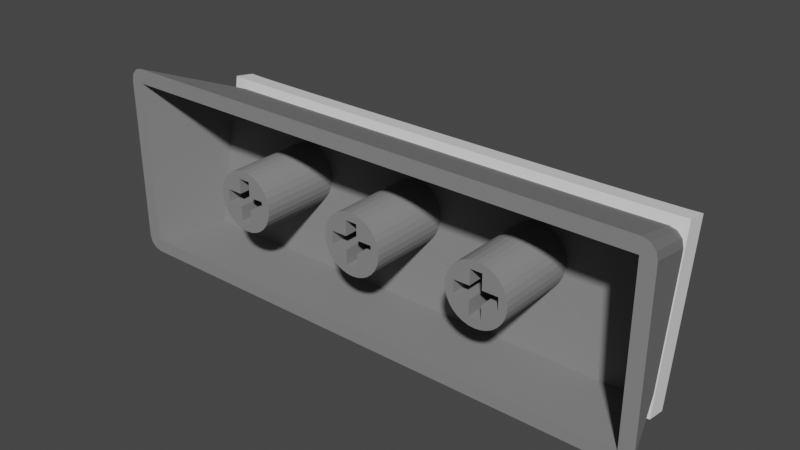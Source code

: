 # Source: Keycap-R1-2.75x1.blend  (saved by Blender 3.0.42; exported with 4.5.12 LTS)
import bpy
from mathutils import Matrix  # noqa: F401  (used for matrix-valued properties, if any)

bpy.ops.wm.read_factory_settings(use_empty=True)
scene = bpy.context.scene
scene.name = 'Scene'

# ---- materials (node trees are filled in below, after node groups)
mat_keycap = bpy.data.materials.new('Keycap')
mat_keycap.alpha_threshold = 0.0
mat_keycap.use_transparent_shadow = False
mat_keycap.diffuse_color = (0.2396, 0.2396, 0.2396, 1.0)
mat_keycap.specular_color = (0.01, 0.01, 0.01)
mat_keycap.roughness = 0.5

# ---- node groups
ng_auto_smooth = bpy.data.node_groups.new('Auto Smooth', 'GeometryNodeTree')
_s = ng_auto_smooth.interface.new_socket(name='Geometry', in_out='OUTPUT', socket_type='NodeSocketGeometry')
_s = ng_auto_smooth.interface.new_socket(name='Geometry', in_out='INPUT', socket_type='NodeSocketGeometry')
_s = ng_auto_smooth.interface.new_socket(name='Angle', in_out='INPUT', socket_type='NodeSocketFloat')
_s.subtype = 'ANGLE'
_s.min_value = 0.0
_s.max_value = 3.142
ng_auto_smooth.is_modifier = True
_N = ng_auto_smooth.nodes; _L = ng_auto_smooth.links
n0 = _N.new('NodeGroupOutput'); n0.name = 'Group Output'; n0.location = (480, -100)
n1 = _N.new('NodeGroupInput'); n1.name = 'Group Input'; n1.location = (-420, -300)
n2 = _N.new('NodeGroupInput'); n2.name = 'Group Input.001'; n2.location = (-60, -100)
n3 = _N.new('GeometryNodeSetShadeSmooth'); n3.name = 'Set Shade Smooth'; n3.location = (120, -100)
n3.domain = 'EDGE'
n4 = _N.new('GeometryNodeSetShadeSmooth'); n4.name = 'Set Shade Smooth.001'; n4.location = (300, -100)
n5 = _N.new('GeometryNodeInputMeshEdgeAngle'); n5.name = 'Edge Angle'; n5.location = (-420, -220)
n6 = _N.new('GeometryNodeInputEdgeSmooth'); n6.name = 'Is Edge Smooth'; n6.location = (-60, -160)
n7 = _N.new('GeometryNodeInputShadeSmooth'); n7.name = 'Is Face Smooth'; n7.location = (-240, -340)
n8 = _N.new('FunctionNodeBooleanMath'); n8.name = 'Boolean Math'; n8.location = (-60, -220)
n9 = _N.new('FunctionNodeCompare'); n9.name = 'Compare'; n9.location = (-240, -180)
n9.operation = 'LESS_EQUAL'
_L.new(n5.outputs[0], n9.inputs[0])
_L.new(n4.outputs[0], n0.inputs[0])
_L.new(n1.outputs[1], n9.inputs[1])
_L.new(n9.outputs[0], n8.inputs[0])
_L.new(n7.outputs[0], n8.inputs[1])
_L.new(n2.outputs[0], n3.inputs[0])
_L.new(n6.outputs[0], n3.inputs[1])
_L.new(n3.outputs[0], n4.inputs[0])
_L.new(n8.outputs[0], n3.inputs[2])
n0.is_active_output = True

# ---- material node trees

# ---- world
world_world = bpy.data.worlds.new('World'); scene.world = world_world
world_world.use_nodes = True; world_world.node_tree.nodes.clear()
_N = world_world.node_tree.nodes; _L = world_world.node_tree.links
n0 = _N.new('ShaderNodeOutputWorld'); n0.name = 'World Output'; n0.location = (300, 300)
n1 = _N.new('ShaderNodeBackground'); n1.name = 'Background'; n1.location = (10, 300)
n1.inputs[0].default_value = (0.05088, 0.05088, 0.05088, 1.0)
_L.new(n1.outputs[0], n0.inputs[0])
n0.is_active_output = True
world_world.color = (0.05088, 0.05088, 0.05088)
world_world.use_sun_shadow = False
world_world.sun_shadow_jitter_overblur = 0.0

# ---- meshes
me_plane = bpy.data.meshes.new('Plane')
me_plane.from_pydata([(-0.55, -0.6, -12.0), (0.55, -0.6, -12.0), (-0.55, 0.6, -12.0), (0.55, 0.6, -12.0), (2.0, -0.6, -12.0), (2.0, 0.6, -12.0), (-2.0, -0.6, -12.0), (-2.0, 0.6, -12.0), (-0.55, 2.0, -12.0), (0.55, 2.0, -12.0), (-0.55, -2.0, -12.0), (0.55, -2.0, -12.0), (-0.55, -0.6, -19.0), (0.55, -0.6, -19.0), (-0.55, 0.6, -19.0), (0.55, 0.6, -19.0), (2.0, -0.6, -19.0), (2.0, 0.6, -19.0), (-2.0, -0.6, -19.0), (-2.0, 0.6, -19.0), (-0.55, 2.0, -19.0), (0.55, 2.0, -19.0), (-0.55, -2.0, -19.0), (0.55, -2.0, -19.0), (0.0, 2.8, -12.0), (-0.5463, 2.746, -12.0), (-1.072, 2.587, -12.0), (-1.556, 2.328, -12.0), (-1.98, 1.98, -12.0), (-2.328, 1.556, -12.0), (-2.587, 1.072, -12.0), (-2.746, 0.5463, -12.0), (-2.8, -6.469e-07, -12.0), (-2.746, -0.5463, -12.0), (-2.587, -1.072, -12.0), (-2.328, -1.556, -12.0), (-1.98, -1.98, -12.0), (-1.556, -2.328, -12.0), (-1.072, -2.587, -12.0), (-0.5463, -2.746, -12.0), (2.448e-07, -2.8, -12.0), (0.5463, -2.746, -12.0), (1.072, -2.587, -12.0), (1.556, -2.328, -12.0), (1.98, -1.98, -12.0), (2.328, -1.556, -12.0), (2.587, -1.072, -12.0), (2.746, -0.5463, -12.0), (2.8, -4.911e-07, -12.0), (2.746, 0.5463, -12.0), (2.587, 1.072, -12.0), (2.328, 1.556, -12.0), (1.98, 1.98, -12.0), (1.556, 2.328, -12.0), (1.072, 2.587, -12.0), (0.5463, 2.746, -12.0), (-24.4, -7.75, -12.0), (24.4, -7.75, -12.0), (-24.4, 7.65, -12.0), (24.4, 7.65, -12.0), (-22.6, -7.75, -18.5), (22.6, -7.75, -18.5), (-22.1, 4.35, -20.35), (22.1, 4.35, -20.35), (2.448e-07, -2.8, -19.26), (-0.5463, 2.746, -20.1), (2.587, 1.072, -19.85), (2.8, -8.271e-07, -19.68), (-2.746, 0.5463, -19.77), (1.072, -2.587, -19.29), (-1.556, 2.328, -20.04), (1.98, 1.98, -19.99), (-1.556, -2.328, -19.33), (-2.587, -1.072, -19.52), (2.328, -1.556, -19.45), (-2.328, 1.556, -19.92), (1.072, 2.587, -20.08), (-0.5463, -2.746, -19.27), (2.328, 1.556, -19.92), (-2.328, -1.556, -19.45), (-2.8, -9.828e-07, -19.68), (1.556, -2.328, -19.33), (0.5463, -2.746, -19.27), (-1.072, 2.587, -20.08), (-1.072, -2.587, -19.29), (2.746, 0.5463, -19.77), (2.587, -1.072, -19.52), (-2.587, 1.072, -19.85), (-1.98, 1.98, -19.99), (1.556, 2.328, -20.04), (0.0, 2.8, -20.11), (-1.98, -1.98, -19.38), (2.746, -0.5463, -19.6), (-2.746, -0.5463, -19.6), (1.98, -1.98, -19.38), (0.5463, 2.746, -20.1), (-21.7, -7.75, -19.9), (21.7, -7.75, -19.9), (-21.7, 3.65, -21.8), (21.7, 3.65, -21.8), (24.4, 9.0, -12.0), (25.7, 7.65, -12.0), (25.05, 8.819, -12.0), (25.53, 8.325, -12.0), (-25.7, 7.65, -12.0), (-24.4, 9.0, -12.0), (-25.53, 8.325, -12.0), (-25.05, 8.819, -12.0), (25.7, -7.75, -12.0), (24.4, -9.0, -12.0), (25.53, -8.375, -12.0), (25.05, -8.833, -12.0), (-24.4, -9.0, -12.0), (-25.7, -7.75, -12.0), (-25.05, -8.833, -12.0), (-25.53, -8.375, -12.0), (23.0, 3.65, -21.8), (21.7, 5.0, -21.8), (22.83, 4.325, -21.8), (22.35, 4.819, -21.8), (-21.7, 5.0, -21.8), (-23.0, 3.65, -21.8), (-22.35, 4.819, -21.8), (-22.83, 4.325, -21.8), (21.7, -9.0, -19.9), (23.0, -7.75, -19.9), (22.35, -8.833, -19.9), (22.83, -8.375, -19.9), (-23.0, -7.75, -19.9), (-21.7, -9.0, -19.9), (-22.83, -8.375, -19.9), (-22.35, -8.833, -19.9), (-12.55, -0.6, -12.0), (-11.45, -0.6, -12.0), (-12.55, 0.6, -12.0), (-11.45, 0.6, -12.0), (-10.0, -0.6, -12.0), (-10.0, 0.6, -12.0), (-14.0, -0.6, -12.0), (-14.0, 0.6, -12.0), (-12.55, 2.0, -12.0), (-11.45, 2.0, -12.0), (-12.55, -2.0, -12.0), (-11.45, -2.0, -12.0), (-12.55, -0.6, -19.0), (-11.45, -0.6, -19.0), (-12.55, 0.6, -19.0), (-11.45, 0.6, -19.0), (-10.0, -0.6, -19.0), (-10.0, 0.6, -19.0), (-14.0, -0.6, -19.0), (-14.0, 0.6, -19.0), (-12.55, 2.0, -19.0), (-11.45, 2.0, -19.0), (-12.55, -2.0, -19.0), (-11.45, -2.0, -19.0), (-12.0, 2.8, -12.0), (-12.55, 2.746, -12.0), (-13.07, 2.587, -12.0), (-13.56, 2.328, -12.0), (-13.98, 1.98, -12.0), (-14.33, 1.556, -12.0), (-14.59, 1.072, -12.0), (-14.75, 0.5463, -12.0), (-14.8, -6.469e-07, -12.0), (-14.75, -0.5463, -12.0), (-14.59, -1.072, -12.0), (-14.33, -1.556, -12.0), (-13.98, -1.98, -12.0), (-13.56, -2.328, -12.0), (-13.07, -2.587, -12.0), (-12.55, -2.746, -12.0), (-12.0, -2.8, -12.0), (-11.45, -2.746, -12.0), (-10.93, -2.587, -12.0), (-10.44, -2.328, -12.0), (-10.02, -1.98, -12.0), (-9.672, -1.556, -12.0), (-9.413, -1.072, -12.0), (-9.254, -0.5463, -12.0), (-9.2, -4.911e-07, -12.0), (-9.254, 0.5463, -12.0), (-9.413, 1.072, -12.0), (-9.672, 1.556, -12.0), (-10.02, 1.98, -12.0), (-10.44, 2.328, -12.0), (-10.93, 2.587, -12.0), (-11.45, 2.746, -12.0), (-12.0, -2.8, -19.26), (-12.55, 2.746, -20.1), (-9.413, 1.072, -19.85), (-9.2, -8.271e-07, -19.68), (-14.75, 0.5463, -19.77), (-10.93, -2.587, -19.29), (-13.56, 2.328, -20.04), (-10.02, 1.98, -19.99), (-13.56, -2.328, -19.33), (-14.59, -1.072, -19.52), (-9.672, -1.556, -19.45), (-14.33, 1.556, -19.92), (-10.93, 2.587, -20.08), (-12.55, -2.746, -19.27), (-9.672, 1.556, -19.92), (-14.33, -1.556, -19.45), (-14.8, -9.828e-07, -19.68), (-10.44, -2.328, -19.33), (-11.45, -2.746, -19.27), (-13.07, 2.587, -20.08), (-13.07, -2.587, -19.29), (-9.254, 0.5463, -19.77), (-9.413, -1.072, -19.52), (-14.59, 1.072, -19.85), (-13.98, 1.98, -19.99), (-10.44, 2.328, -20.04), (-12.0, 2.8, -20.11), (-13.98, -1.98, -19.38), (-9.254, -0.5463, -19.6), (-14.75, -0.5463, -19.6), (-10.02, -1.98, -19.38), (-11.45, 2.746, -20.1), (11.45, -0.6, -12.0), (12.55, -0.6, -12.0), (11.45, 0.6, -12.0), (12.55, 0.6, -12.0), (14.0, -0.6, -12.0), (14.0, 0.6, -12.0), (10.0, -0.6, -12.0), (10.0, 0.6, -12.0), (11.45, 2.0, -12.0), (12.55, 2.0, -12.0), (11.45, -2.0, -12.0), (12.55, -2.0, -12.0), (11.45, -0.6, -19.0), (12.55, -0.6, -19.0), (11.45, 0.6, -19.0), (12.55, 0.6, -19.0), (14.0, -0.6, -19.0), (14.0, 0.6, -19.0), (10.0, -0.6, -19.0), (10.0, 0.6, -19.0), (11.45, 2.0, -19.0), (12.55, 2.0, -19.0), (11.45, -2.0, -19.0), (12.55, -2.0, -19.0), (12.0, 2.8, -12.0), (11.45, 2.746, -12.0), (10.93, 2.587, -12.0), (10.44, 2.328, -12.0), (10.02, 1.98, -12.0), (9.672, 1.556, -12.0), (9.413, 1.072, -12.0), (9.254, 0.5463, -12.0), (9.2, -6.469e-07, -12.0), (9.254, -0.5463, -12.0), (9.413, -1.072, -12.0), (9.672, -1.556, -12.0), (10.02, -1.98, -12.0), (10.44, -2.328, -12.0), (10.93, -2.587, -12.0), (11.45, -2.746, -12.0), (12.0, -2.8, -12.0), (12.55, -2.746, -12.0), (13.07, -2.587, -12.0), (13.56, -2.328, -12.0), (13.98, -1.98, -12.0), (14.33, -1.556, -12.0), (14.59, -1.072, -12.0), (14.75, -0.5463, -12.0), (14.8, -4.911e-07, -12.0), (14.75, 0.5463, -12.0), (14.59, 1.072, -12.0), (14.33, 1.556, -12.0), (13.98, 1.98, -12.0), (13.56, 2.328, -12.0), (13.07, 2.587, -12.0), (12.55, 2.746, -12.0), (12.0, -2.8, -19.26), (11.45, 2.746, -20.1), (14.59, 1.072, -19.85), (14.8, -8.271e-07, -19.68), (9.254, 0.5463, -19.77), (13.07, -2.587, -19.29), (10.44, 2.328, -20.04), (13.98, 1.98, -19.99), (10.44, -2.328, -19.33), (9.413, -1.072, -19.52), (14.33, -1.556, -19.45), (9.672, 1.556, -19.92), (13.07, 2.587, -20.08), (11.45, -2.746, -19.27), (14.33, 1.556, -19.92), (9.672, -1.556, -19.45), (9.2, -9.828e-07, -19.68), (13.56, -2.328, -19.33), (12.55, -2.746, -19.27), (10.93, 2.587, -20.08), (10.93, -2.587, -19.29), (14.75, 0.5463, -19.77), (14.59, -1.072, -19.52), (9.413, 1.072, -19.85), (10.02, 1.98, -19.99), (13.56, 2.328, -20.04), (12.0, 2.8, -20.11), (10.02, -1.98, -19.38), (14.75, -0.5463, -19.6), (9.254, -0.5463, -19.6), (13.98, -1.98, -19.38), (12.55, 2.746, -20.1), (13.09, 2.579, -20.08), (10.02, 1.975, -19.99), (9.993, 1.971, -19.99), (-13.69, 2.221, -20.02), (-9.456, 1.151, -19.86), (8.924, 1.76, -19.95), (8.608, 1.698, -19.94), (-13.43, 2.396, -20.05), (-9.668, 1.548, -19.92), (-9.585, 1.529, -19.92), (-7.128, 0.9754, -19.83), (-6.355, 0.8013, -19.81), (-6.137, 0.7521, -19.8), (-8.608, 1.698, -19.94), (-8.924, 1.76, -19.95), (-9.993, 1.971, -19.99), (-10.02, 1.975, -19.99), (-13.09, 2.579, -20.08), (-11.23, -2.678, -19.28), (9.456, 1.151, -19.86), (-12.55, 2.745, -20.1), (-10.62, 2.421, -20.06), (-10.4, 2.384, -20.05), (13.69, 2.221, -20.02), (-12.17, 2.783, -20.11), (6.137, 0.7521, -19.8), (6.355, 0.8013, -19.81), (7.128, 0.9754, -19.83), (9.585, 1.529, -19.92), (9.668, 1.548, -19.92), (13.43, 2.396, -20.05), (12.55, 2.745, -20.1), (10.62, 2.421, -20.06), (10.4, 2.384, -20.05), (11.23, -2.678, -19.28), (12.17, 2.783, -20.11)], [(57, 108), (58, 113)], [(12, 13, 15, 14), (15, 13, 16, 17), (12, 14, 19, 18), (14, 15, 21, 20), (13, 12, 22, 23), (5, 3, 15, 17), (10, 11, 23, 22), (9, 8, 20, 21), (7, 6, 18, 19), (0, 10, 22, 12), (4, 5, 17, 16), (3, 9, 21, 15), (2, 7, 19, 14), (11, 1, 13, 23), (1, 4, 16, 13), (8, 2, 14, 20), (6, 0, 12, 18), (48, 47, 92, 67), (35, 34, 73, 79), (49, 48, 67, 85), (36, 35, 79, 91), (50, 49, 85, 66), (37, 36, 91, 72), (51, 50, 66, 78), (38, 37, 72, 84), (25, 24, 90, 65), (52, 51, 78, 71), (39, 38, 84, 77), (26, 25, 65, 83), (53, 52, 71, 89), (40, 39, 77, 64), (27, 26, 83, 70), (54, 53, 89, 76), (41, 40, 64, 82), (28, 27, 70, 88), (55, 54, 76, 95), (42, 41, 82, 69), (29, 28, 88, 75), (24, 55, 95, 90), (43, 42, 69, 81), (30, 29, 75, 87), (44, 43, 81, 94), (31, 30, 87, 68), (45, 44, 94, 74), (32, 31, 68, 80), (46, 45, 74, 86), (33, 32, 80, 93), (47, 46, 86, 92), (34, 33, 93, 73), (40, 41, 11), (24, 25, 8), (41, 42, 11), (9, 54, 55), (25, 26, 8), (9, 53, 54), (5, 51, 52), (9, 24, 8), (8, 27, 28), (52, 9, 3), (2, 8, 28), (29, 7, 28), (3, 5, 52), (30, 7, 29), (7, 2, 28), (49, 50, 5), (26, 27, 8), (5, 50, 51), (7, 30, 31), (4, 48, 5), (31, 32, 7), (32, 6, 7), (36, 10, 0), (47, 48, 4), (6, 32, 33), (6, 33, 34), (46, 47, 4), (11, 44, 1), (6, 35, 36), (6, 36, 0), (34, 35, 6), (44, 4, 1), (46, 4, 45), (45, 4, 44), (10, 36, 37), (43, 44, 11), (10, 40, 11), (42, 43, 11), (10, 37, 38), (10, 38, 39), (10, 39, 40), (9, 55, 24), (48, 49, 5), (9, 52, 53), (108, 125, 116, 101), (100, 117, 120, 105), (112, 129, 124, 109), (57, 59, 63, 61), (78, 63, 71), (59, 58, 62, 63), (66, 341, 340, 339, 307, 63, 78), (66, 85, 314, 341), (99, 116, 125, 97), (96, 128, 121, 98), (125, 127, 126, 124, 97), (121, 123, 122, 120, 98), (98, 120, 117, 99), (96, 129, 131, 130, 128), (97, 124, 129, 96), (99, 117, 119, 118, 116), (104, 121, 128, 113), (57, 56, 60, 61), (71, 63, 89), (62, 58, 56, 60), (61, 60, 96, 97), (108, 110, 127, 125), (110, 111, 126, 127), (111, 109, 124, 126), (116, 118, 103, 101), (118, 119, 102, 103), (119, 117, 100, 102), (128, 130, 115, 113), (130, 131, 114, 115), (131, 129, 112, 114), (104, 106, 123, 121), (106, 107, 122, 123), (107, 105, 120, 122), (99, 97, 96, 98), (100, 59, 57, 109, 111, 110, 108, 101, 103, 102), (58, 105, 107, 106, 104, 113, 115, 114, 112, 56), (56, 57, 109, 112), (59, 100, 105, 58), (89, 63, 76), (76, 63, 95), (62, 90, 63), (63, 301, 331), (90, 62, 65), (65, 62, 83), (83, 62, 70), (70, 62, 88), (88, 62, 75), (75, 62, 328, 329, 330, 87), (63, 308, 338), (68, 87, 330, 321), (279, 63, 297), (68, 321, 320, 80), (61, 63, 279), (80, 320, 93), (73, 93, 60), (61, 92, 86), (79, 73, 60), (61, 86, 74), (91, 79, 60), (61, 74, 94), (72, 91, 60), (61, 94, 81), (61, 81, 69), (84, 72, 60), (61, 69, 82), (77, 84, 60), (61, 82, 64), (64, 77, 60), (61, 64, 60), (90, 95, 63), (144, 145, 147, 146), (147, 145, 148, 149), (144, 146, 151, 150), (146, 147, 153, 152), (145, 144, 154, 155), (137, 135, 147, 149), (142, 143, 155, 154), (141, 140, 152, 153), (139, 138, 150, 151), (132, 142, 154, 144), (136, 137, 149, 148), (135, 141, 153, 147), (134, 139, 151, 146), (143, 133, 145, 155), (133, 136, 148, 145), (140, 134, 146, 152), (138, 132, 144, 150), (180, 179, 216, 191), (167, 166, 197, 203), (181, 180, 191, 209), (168, 167, 203, 215), (182, 181, 209, 190), (169, 168, 215, 196), (183, 182, 190, 312, 316, 202), (170, 169, 196, 208), (157, 156, 214, 332, 189), (184, 183, 202, 324, 195), (171, 170, 208, 201), (158, 157, 189, 328, 207), (185, 184, 195, 213), (172, 171, 201, 188), (159, 158, 207, 325, 315, 194), (186, 185, 213, 329, 200), (173, 172, 188, 206), (160, 159, 194, 311, 212), (187, 186, 200, 219), (174, 173, 206, 326, 193), (161, 160, 212, 199), (156, 187, 219, 214), (175, 174, 193, 205), (162, 161, 199, 211), (176, 175, 205, 218), (163, 162, 211, 192), (177, 176, 218, 198), (164, 163, 192, 204), (178, 177, 198, 210), (165, 164, 204, 217), (179, 178, 210, 216), (166, 165, 217, 197), (172, 173, 143), (156, 157, 140), (173, 174, 143), (141, 186, 187), (157, 158, 140), (141, 185, 186), (137, 183, 184), (141, 156, 140), (140, 159, 160), (184, 141, 135), (134, 140, 160), (161, 139, 160), (135, 137, 184), (162, 139, 161), (139, 134, 160), (181, 182, 137), (158, 159, 140), (137, 182, 183), (139, 162, 163), (136, 180, 137), (163, 164, 139), (164, 138, 139), (168, 142, 132), (179, 180, 136), (138, 164, 165), (138, 165, 166), (178, 179, 136), (143, 176, 133), (138, 167, 168), (138, 168, 132), (166, 167, 138), (176, 136, 133), (178, 136, 177), (177, 136, 176), (142, 168, 169), (175, 176, 143), (142, 172, 143), (174, 175, 143), (142, 169, 170), (142, 170, 171), (142, 171, 172), (141, 187, 156), (180, 181, 137), (141, 184, 185), (232, 233, 235, 234), (235, 233, 236, 237), (232, 234, 239, 238), (234, 235, 241, 240), (233, 232, 242, 243), (225, 223, 235, 237), (230, 231, 243, 242), (229, 228, 240, 241), (227, 226, 238, 239), (220, 230, 242, 232), (224, 225, 237, 236), (223, 229, 241, 235), (222, 227, 239, 234), (231, 221, 233, 243), (221, 224, 236, 233), (228, 222, 234, 240), (226, 220, 232, 238), (268, 267, 304, 279), (255, 254, 285, 291), (269, 268, 279, 297), (256, 255, 291, 303), (270, 269, 297, 278), (257, 256, 303, 284), (271, 270, 278, 290), (258, 257, 284, 296), (245, 244, 302, 277), (272, 271, 290, 283), (259, 258, 296, 342, 289), (246, 245, 277, 295), (273, 272, 283, 331, 301), (260, 259, 289, 276), (247, 246, 295, 340, 282), (274, 273, 301, 338, 308, 288), (261, 260, 276, 294), (248, 247, 282, 300), (275, 274, 288, 339, 307), (262, 261, 294, 281), (249, 248, 300, 309, 287), (244, 275, 307, 343, 302), (263, 262, 281, 293), (250, 249, 287, 337, 327, 299), (264, 263, 293, 306), (251, 250, 299, 280), (265, 264, 306, 286), (252, 251, 280, 292), (266, 265, 286, 298), (253, 252, 292, 305), (267, 266, 298, 304), (254, 253, 305, 285), (260, 261, 231), (244, 245, 228), (261, 262, 231), (229, 274, 275), (245, 246, 228), (229, 273, 274), (225, 271, 272), (229, 244, 228), (228, 247, 248), (272, 229, 223), (222, 228, 248), (249, 227, 248), (223, 225, 272), (250, 227, 249), (227, 222, 248), (269, 270, 225), (246, 247, 228), (225, 270, 271), (227, 250, 251), (224, 268, 225), (251, 252, 227), (252, 226, 227), (256, 230, 220), (267, 268, 224), (226, 252, 253), (226, 253, 254), (266, 267, 224), (231, 264, 221), (226, 255, 256), (226, 256, 220), (254, 255, 226), (264, 224, 221), (266, 224, 265), (265, 224, 264), (230, 256, 257), (263, 264, 231), (230, 260, 231), (262, 263, 231), (230, 257, 258), (230, 258, 259), (230, 259, 260), (229, 275, 244), (268, 269, 225), (229, 272, 273), (297, 63, 278), (278, 63, 290), (290, 63, 283), (283, 63, 331), (307, 63, 343), (302, 63, 277), (277, 63, 343, 295), (295, 343, 63, 331, 327, 92, 333, 314, 341), (282, 340, 341, 314, 313), (300, 282, 313, 310), (287, 309, 310, 335, 336), (299, 327, 92), (280, 299, 92), (292, 280, 92), (61, 279, 304), (305, 292, 92), (61, 304, 298), (285, 305, 92), (285, 92, 291), (291, 92, 303), (61, 342, 284, 92), (61, 298, 286), (61, 286, 306), (61, 306, 293), (60, 204, 62), (61, 293, 281), (296, 342, 61), (61, 281, 294), (289, 342, 61), (61, 294, 276), (276, 289, 61), (284, 303, 92), (204, 192, 62), (192, 211, 62), (211, 199, 62), (199, 212, 62), (212, 311, 62), (194, 315, 62), (63, 307, 339), (63, 288, 308), (214, 219, 62), (219, 200, 332, 214, 62), (200, 330, 321, 320, 93, 312, 311, 62, 189, 332), (213, 322, 321, 330, 200, 329), (195, 323, 322, 213), (202, 317, 93, 318, 323, 324), (190, 93, 312), (209, 93, 190), (191, 93, 209), (60, 217, 204), (216, 93, 191), (60, 197, 217), (210, 93, 216), (210, 198, 93), (198, 218, 93), (218, 205, 93), (60, 203, 197), (60, 215, 203), (60, 196, 215), (60, 208, 196), (193, 60, 326), (60, 201, 208), (206, 60, 326), (60, 188, 201), (188, 60, 206), (205, 326, 60, 93), (343, 63, 302), (338, 308, 309, 310, 335, 336, 337), (312, 93, 317, 202, 316), (62, 207, 328), (332, 189, 62), (93, 319, 318), (319, 93, 320), (318, 317, 93), (93, 317, 316, 312), (319, 322, 323, 318), (62, 311, 194), (325, 207, 62), (315, 325, 62), (321, 322, 319, 93, 320), (322, 323, 318, 93, 319), (324, 323, 195), (326, 205, 193), (62, 328, 189), (62, 214, 332), (312, 316, 315, 62, 311), (318, 323, 324, 325, 315, 316, 317), (321, 330, 329, 328, 207, 325, 324, 323, 322), (320, 321, 322, 319), (342, 296, 284), (338, 301, 63), (339, 288, 63), (341, 340, 295), (341, 314, 313, 310, 309, 308, 288, 339, 340), (333, 314, 85, 67), (92, 333, 67), (334, 313, 314, 333), (92, 334, 333), (335, 310, 313, 334), (92, 335, 334), (310, 309, 300), (327, 337, 336, 92), (336, 337, 287), (92, 336, 335), (331, 301, 338, 337, 327)])
_uv = me_plane.uv_layers.new(name='UVMap')
_uv.uv.foreach_set('vector', [0.0, 0.0, 1.0, 0.0, 1.0, 1.0, 0.0, 1.0, 1.0, 1.0, 1.0, 0.0, 1.0, 0.0, 1.0, 1.0, 0.0, 0.0, 0.0, 1.0, 0.0, 1.0, 0.0, 0.0, 0.0, 1.0, 1.0, 1.0, 1.0, 1.0, 0.0, 1.0, 1.0, 0.0, 0.0, 0.0, 0.0, 0.0, 1.0, 0.0, 1.0, 1.0, 1.0, 1.0, 1.0, 1.0, 1.0, 1.0, 0.0, 0.0, 1.0, 0.0, 1.0, 0.0, 0.0, 0.0, 1.0, 1.0, 0.0, 1.0, 0.0, 1.0, 1.0, 1.0, 0.0, 1.0, 0.0, 0.0, 0.0, 0.0, 0.0, 1.0, 0.0, 0.0, 0.0, 0.0, 0.0, 0.0, 0.0, 0.0, 1.0, 0.0, 1.0, 1.0, 1.0, 1.0, 1.0, 0.0, 1.0, 1.0, 1.0, 1.0, 1.0, 1.0, 1.0, 1.0, 0.0, 1.0, 0.0, 1.0, 0.0, 1.0, 0.0, 1.0, 1.0, 0.0, 1.0, 0.0, 1.0, 0.0, 1.0, 0.0, 1.0, 0.0, 1.0, 0.0, 1.0, 0.0, 1.0, 0.0, 0.0, 1.0, 0.0, 1.0, 0.0, 1.0, 0.0, 1.0, 0.0, 0.0, 0.0, 0.0, 0.0, 0.0, 0.0, 0.0, 0.0, 0.0, 0.0, 0.0, 0.0, 0.0, 0.0, 0.0, 0.0, 0.0, 0.0, 0.0, 0.0, 0.0, 0.0, 0.0, 0.0, 0.0, 0.0, 0.0, 0.0, 0.0, 0.0, 0.0, 0.0, 0.0, 0.0, 0.0, 0.0, 0.0, 0.0, 0.0, 0.0, 0.0, 0.0, 0.0, 0.0, 0.0, 0.0, 0.0, 0.0, 0.0, 0.0, 0.0, 0.0, 0.0, 0.0, 0.0, 0.0, 0.0, 0.0, 0.0, 0.0, 0.0, 0.0, 0.0, 0.0, 0.0, 0.0, 0.0, 0.0, 0.0, 0.0, 0.0, 0.0, 0.0, 0.0, 0.0, 0.0, 0.0, 0.0, 0.0, 0.0, 0.0, 0.0, 0.0, 0.0, 0.0, 0.0, 0.0, 0.0, 0.0, 0.0, 0.0, 0.0, 0.0, 0.0, 0.0, 0.0, 0.0, 0.0, 0.0, 0.0, 0.0, 0.0, 0.0, 0.0, 0.0, 0.0, 0.0, 0.0, 0.0, 0.0, 0.0, 0.0, 0.0, 0.0, 0.0, 0.0, 0.0, 0.0, 0.0, 0.0, 0.0, 0.0, 0.0, 0.0, 0.0, 0.0, 0.0, 0.0, 0.0, 0.0, 0.0, 0.0, 0.0, 0.0, 0.0, 0.0, 0.0, 0.0, 0.0, 0.0, 0.0, 0.0, 0.0, 0.0, 0.0, 0.0, 0.0, 0.0, 0.0, 0.0, 0.0, 0.0, 0.0, 0.0, 0.0, 0.0, 0.0, 0.0, 0.0, 0.0, 0.0, 0.0, 0.0, 0.0, 0.0, 0.0, 0.0, 0.0, 0.0, 0.0, 0.0, 0.0, 0.0, 0.0, 0.0, 0.0, 0.0, 0.0, 0.0, 0.0, 0.0, 0.0, 0.0, 0.0, 0.0, 0.0, 0.0, 0.0, 0.0, 0.0, 0.0, 0.0, 0.0, 0.0, 0.0, 0.0, 0.0, 0.0, 0.0, 0.0, 0.0, 0.0, 0.0, 0.0, 0.0, 0.0, 0.0, 0.0, 0.0, 0.0, 0.0, 0.0, 0.0, 0.0, 0.0, 0.0, 0.0, 0.0, 0.0, 0.0, 0.0, 0.0, 0.0, 0.0, 0.0, 0.0, 0.0, 0.0, 0.0, 0.0, 0.0, 0.0, 0.0, 0.0, 0.0, 0.0, 0.0, 0.0, 0.0, 0.0, 0.0, 0.0, 0.0, 0.0, 0.0, 0.0, 0.0, 0.0, 0.0, 0.0, 0.0, 0.0, 0.0, 0.0, 0.0, 0.0, 0.0, 0.0, 0.0, 0.0, 0.0, 0.0, 0.0, 0.0, 0.0, 0.0, 0.0, 0.0, 0.0, 0.0, 0.0, 0.0, 0.0, 0.0, 0.0, 0.0, 0.0, 0.0, 0.0, 0.0, 0.0, 0.0, 0.0, 0.0, 0.0, 0.0, 0.0, 0.0, 0.0, 0.0, 0.0, 0.0, 0.0, 0.0, 0.0, 0.0, 0.0, 0.0, 0.0, 0.0, 0.0, 0.0, 0.0, 0.0, 0.0, 0.0, 0.0, 0.0, 0.0, 0.0, 0.0, 0.0, 0.0, 0.0, 0.0, 0.0, 0.0, 0.0, 0.0, 0.0, 0.0, 0.0, 0.0, 0.0, 0.0, 0.0, 0.0, 0.0, 0.0, 0.0, 0.0, 0.0, 0.0, 0.0, 0.0, 0.0, 0.0, 0.0, 0.0, 0.0, 0.0, 0.0, 0.0, 0.0, 0.0, 0.0, 0.0, 0.0, 0.0, 0.0, 0.0, 0.0, 0.0, 0.0, 0.0, 0.0, 0.0, 0.0, 0.0, 0.0, 0.0, 0.0, 0.0, 0.0, 0.0, 0.0, 0.0, 0.0, 0.0, 0.0, 0.0, 0.0, 0.0, 0.0, 0.0, 0.0, 0.0, 0.0, 0.0, 0.0, 0.0, 0.0, 0.0, 0.0, 0.0, 0.0, 0.0, 0.0, 0.0, 0.0, 0.0, 0.0, 0.0, 0.0, 0.0, 0.0, 0.0, 0.0, 0.0, 0.0, 0.0, 0.0, 0.0, 0.0, 0.0, 0.0, 0.0, 0.0, 0.0, 0.0, 0.0, 0.0, 0.0, 0.0, 0.0, 0.0, 0.0, 0.0, 0.0, 0.0, 0.0, 0.0, 0.0, 0.0, 0.0, 0.0, 0.0, 0.0, 0.0, 0.0, 0.0, 0.0, 0.0, 0.0, 0.0, 0.0, 0.0, 0.0, 0.0, 0.0, 0.0, 0.0, 0.0, 0.0, 0.0, 0.0, 0.0, 0.0, 0.0, 0.0, 0.0, 0.0, 0.0, 0.0, 0.0, 0.0, 0.0, 0.0, 0.0, 0.0, 0.0, 0.0, 0.0, 0.0, 0.0, 0.0, 0.0, 0.0, 0.0, 0.0, 0.0, 0.0, 0.0, 0.0, 0.0, 0.0, 0.0, 0.0, 0.0, 0.0, 0.0, 0.0, 0.0, 0.0, 0.0, 0.0, 0.0, 0.0, 0.0, 0.0, 0.0, 0.0, 0.0, 0.0, 0.0, 0.0, 0.0, 0.0, 0.0, 0.0, 0.0, 0.0, 0.0, 0.0, 0.0, 0.0, 0.0, 0.0, 0.0, 0.0, 0.0, 0.0, 0.0, 0.0, 0.0, 0.0, 0.0, 0.0, 0.0, 0.0, 0.0, 0.0, 0.0, 0.0, 0.0, 0.0, 0.0, 0.0, 0.0, 0.0, 0.0, 0.0, 0.0, 0.0, 0.0, 0.0, 0.0, 0.0, 0.0, 0.0, 0.0, 0.0, 0.0, 0.0, 0.0, 0.0, 0.0, 0.0, 0.0, 0.0, 0.0, 1.0, 0.0, 1.0, 1.0, 1.0, 0.9916, 1.0, 0.0, 0.0, 0.0, 0.0, 0.0, 0.0, 0.0, 1.0, 1.0, 0.0, 1.0, 0.0, 1.0, 1.0, 1.0, 0.0, 0.0, 0.0, 0.0, 0.0, 0.0, 0.0, 0.0, 0.0, 0.0, 0.0, 0.0, 0.0, 0.0, 0.0, 0.0, 0.0, 0.0, 0.0, 0.0, 0.0, 0.0, 1.0, 1.0, 1.0, 1.0, 1.0, 0.0, 1.0, 0.0, 0.0, 0.0, 0.0, 0.0, 0.0, 1.0, 0.0, 1.0, 1.0, 0.0, 1.0, 0.0, 1.0, 0.0, 1.0, 0.0, 1.0, 0.0, 0.0, 1.0, 0.0, 1.0, 0.0, 1.0, 0.0, 1.0, 0.0, 1.0, 0.0, 1.0, 0.0, 1.0, 1.0, 1.0, 1.0, 1.0, 0.0, 0.0, 0.0, 0.0, 0.0, 0.0, 0.0, 0.0, 0.0, 0.0, 1.0, 0.0, 1.0, 0.0, 0.0, 0.0, 0.0, 0.0, 1.0, 1.0, 1.0, 1.0, 1.0, 1.0, 1.0, 1.0, 1.0, 1.0, 0.0, 0.0, 0.0, 0.0, 0.0, 0.0, 0.0, 0.0, 1.0, 0.0, 0.0, 0.0, 0.0, 0.0, 1.0, 0.0, 0.0, 0.0, 0.0, 0.0, 0.0, 0.0, 0.0, 0.9916, 0.0, 1.0, 0.0, 0.0, 0.0, 0.0, 1.0, 0.0, 0.0, 0.0, 0.0, 0.0, 1.0, 0.0, 0.0, 0.0, 0.0, 0.0, 0.0, 0.0, 0.0, 0.0, 0.0, 0.0, 0.0, 0.0, 0.0, 0.0, 0.0, 0.0, 0.0, 0.0, 0.0, 0.0, 0.0, 0.0, 0.0, 0.0, 0.0, 0.0, 0.0, 0.0, 0.0, 0.0, 0.0, 0.0, 0.0, 0.0, 0.0, 0.0, 0.0, 0.0, 0.0, 0.0, 0.0, 0.0, 0.0, 0.0, 0.0, 0.0, 0.0, 0.0, 0.0, 0.0, 0.0, 0.0, 0.0, 0.0, 0.0, 0.0, 0.0, 0.0, 0.0, 0.0, 0.0, 0.0, 0.0, 0.0, 0.0, 0.0, 0.0, 0.0, 0.0, 0.0, 0.0, 0.0, 0.0, 0.0, 0.0, 0.0, 0.0, 0.0, 0.0, 0.0, 0.0, 0.0, 0.0, 0.0, 0.0, 0.0, 0.0, 0.0, 0.0, 0.0, 0.0, 0.0, 0.0, 0.0, 0.0, 0.0, 0.0, 0.0, 0.0, 0.0, 0.0, 0.0, 0.0, 0.0, 0.0, 0.0, 1.0, 1.0, 1.0, 0.0, 0.0, 0.0, 0.0, 0.0, 0.0, 0.0, 0.0, 0.0, 0.0, 0.0, 0.0, 0.0, 0.0, 0.0, 0.0, 1.0, 0.0, 0.0, 0.0, 0.0, 0.0, 0.0, 0.0, 0.0, 0.0, 0.0, 0.0, 0.0, 0.0, 0.0, 0.0, 0.0, 0.0, 0.0, 0.0, 0.0, 1.0, 0.0, 0.0, 0.0, 0.0, 0.0, 0.0, 0.0, 0.0, 0.0, 0.0, 0.0, 0.0, 0.0, 0.0, 0.0, 0.0, 0.0, 0.0, 0.0, 0.0, 0.0, 0.0, 0.0, 0.0, 0.0, 0.0, 0.0, 0.0, 0.0, 0.0, 0.0, 0.0, 0.0, 0.0, 0.0, 0.0, 0.0, 0.0, 0.0, 0.0, 0.0, 0.0, 0.0, 0.0, 0.0, 0.0, 0.0, 0.0, 0.0, 0.0, 0.0, 0.0, 0.0, 0.0, 0.0, 0.0, 0.0, 0.0, 0.0, 0.0, 0.0, 0.0, 0.0, 0.0, 0.0, 0.0, 0.0, 0.0, 0.0, 0.0, 0.0, 0.0, 0.0, 0.0, 0.0, 0.0, 0.0, 0.0, 0.0, 0.0, 0.0, 0.0, 0.0, 0.0, 0.0, 0.0, 0.0, 0.0, 0.0, 0.0, 0.0, 0.0, 0.0, 0.0, 0.0, 0.0, 0.0, 0.0, 0.0, 0.0, 0.0, 0.0, 0.0, 0.0, 0.0, 0.0, 0.0, 0.0, 0.0, 0.0, 0.0, 0.0, 0.0, 0.0, 0.0, 0.0, 0.0, 0.0, 0.0, 0.0, 0.0, 0.0, 0.0, 0.0, 0.0, 0.0, 0.0, 0.0, 0.0, 0.0, 0.0, 0.0, 0.0, 0.0, 0.0, 0.0, 0.0, 0.0, 0.0, 0.0, 0.0, 0.0, 0.0, 0.0, 0.0, 0.0, 0.0, 0.0, 0.0, 0.0, 0.0, 0.0, 0.0, 0.0, 0.0, 0.0, 0.0, 0.0, 0.0, 0.0, 0.0, 0.0, 0.0, 0.0, 0.0, 0.0, 0.0, 0.0, 0.0, 0.0, 0.0, 0.0, 0.0, 0.0, 0.0, 0.0, 0.0, 0.0, 0.0, 0.0, 0.0, 0.0, 0.0, 0.0, 0.0, 0.0, 0.0, 0.0, 0.0, 0.0, 0.0, 0.0, 0.0, 0.0, 0.0, 0.0, 0.0, 0.0, 0.0, 0.0, 0.0, 0.0, 0.0, 0.0, 0.0, 0.0, 0.0, 0.0, 0.0, 0.0, 0.0, 0.0, 0.0, 0.0, 0.0, 0.0, 0.0, 1.0, 0.0, 1.0, 1.0, 0.0, 1.0, 1.0, 1.0, 1.0, 0.0, 1.0, 0.0, 1.0, 1.0, 0.0, 0.0, 0.0, 1.0, 0.0, 1.0, 0.0, 0.0, 0.0, 1.0, 1.0, 1.0, 1.0, 1.0, 0.0, 1.0, 1.0, 0.0, 0.0, 0.0, 0.0, 0.0, 1.0, 0.0, 1.0, 1.0, 1.0, 1.0, 1.0, 1.0, 1.0, 1.0, 0.0, 0.0, 1.0, 0.0, 1.0, 0.0, 0.0, 0.0, 1.0, 1.0, 0.0, 1.0, 0.0, 1.0, 1.0, 1.0, 0.0, 1.0, 0.0, 0.0, 0.0, 0.0, 0.0, 1.0, 0.0, 0.0, 0.0, 0.0, 0.0, 0.0, 0.0, 0.0, 1.0, 0.0, 1.0, 1.0, 1.0, 1.0, 1.0, 0.0, 1.0, 1.0, 1.0, 1.0, 1.0, 1.0, 1.0, 1.0, 0.0, 1.0, 0.0, 1.0, 0.0, 1.0, 0.0, 1.0, 1.0, 0.0, 1.0, 0.0, 1.0, 0.0, 1.0, 0.0, 1.0, 0.0, 1.0, 0.0, 1.0, 0.0, 1.0, 0.0, 0.0, 1.0, 0.0, 1.0, 0.0, 1.0, 0.0, 1.0, 0.0, 0.0, 0.0, 0.0, 0.0, 0.0, 0.0, 0.0, 0.0, 0.0, 0.0, 0.0, 0.0, 0.0, 0.0, 0.0, 0.0, 0.0, 0.0, 0.0, 0.0, 0.0, 0.0, 0.0, 0.0, 0.0, 0.0, 0.0, 0.0, 0.0, 0.0, 0.0, 0.0, 0.0, 0.0, 0.0, 0.0, 0.0, 0.0, 0.0, 0.0, 0.0, 0.0, 0.0, 0.0, 0.0, 0.0, 0.0, 0.0, 0.0, 0.0, 0.0, 0.0, 0.0, 0.0, 0.0, 0.0, 0.0, 0.0, 0.0, 0.0, 0.0, 0.0, 0.0, 0.0, 0.0, 0.0, 0.0, 0.0, 0.0, 0.0, 0.0, 0.0, 0.0, 0.0, 0.0, 0.0, 0.0, 0.0, 0.0, 0.0, 0.0, 0.0, 0.0, 0.0, 0.0, 0.0, 0.0, 0.0, 0.0, 0.0, 0.0, 0.0, 0.0, 0.0, 0.0, 0.0, 0.0, 0.0, 0.0, 0.0, 0.0, 0.0, 0.0, 0.0, 0.0, 0.0, 0.0, 0.0, 0.0, 0.0, 0.0, 0.0, 0.0, 0.0, 0.0, 0.0, 0.0, 0.0, 0.0, 0.0, 0.0, 0.0, 0.0, 0.0, 0.0, 0.0, 0.0, 0.0, 0.0, 0.0, 0.0, 0.0, 0.0, 0.0, 0.0, 0.0, 0.0, 0.0, 0.0, 0.0, 0.0, 0.0, 0.0, 0.0, 0.0, 0.0, 0.0, 0.0, 0.0, 0.0, 0.0, 0.0, 0.0, 0.0, 0.0, 0.0, 0.0, 0.0, 0.0, 0.0, 0.0, 0.0, 0.0, 0.0, 0.0, 0.0, 0.0, 0.0, 0.0, 0.0, 0.0, 0.0, 0.0, 0.0, 0.0, 0.0, 0.0, 0.0, 0.0, 0.0, 0.0, 0.0, 0.0, 0.0, 0.0, 0.0, 0.0, 0.0, 0.0, 0.0, 0.0, 0.0, 0.0, 0.0, 0.0, 0.0, 0.0, 0.0, 0.0, 0.0, 0.0, 0.0, 0.0, 0.0, 0.0, 0.0, 0.0, 0.0, 0.0, 0.0, 0.0, 0.0, 0.0, 0.0, 0.0, 0.0, 0.0, 0.0, 0.0, 0.0, 0.0, 0.0, 0.0, 0.0, 0.0, 0.0, 0.0, 0.0, 0.0, 0.0, 0.0, 0.0, 0.0, 0.0, 0.0, 0.0, 0.0, 0.0, 0.0, 0.0, 0.0, 0.0, 0.0, 0.0, 0.0, 0.0, 0.0, 0.0, 0.0, 0.0, 0.0, 0.0, 0.0, 0.0, 0.0, 0.0, 0.0, 0.0, 0.0, 0.0, 0.0, 0.0, 0.0, 0.0, 0.0, 0.0, 0.0, 0.0, 0.0, 0.0, 0.0, 0.0, 0.0, 0.0, 0.0, 0.0, 0.0, 0.0, 0.0, 0.0, 0.0, 0.0, 0.0, 0.0, 0.0, 0.0, 0.0, 0.0, 0.0, 0.0, 0.0, 0.0, 0.0, 0.0, 0.0, 0.0, 0.0, 0.0, 0.0, 0.0, 0.0, 0.0, 0.0, 0.0, 0.0, 0.0, 0.0, 0.0, 0.0, 0.0, 0.0, 0.0, 0.0, 0.0, 0.0, 0.0, 0.0, 0.0, 0.0, 0.0, 0.0, 0.0, 0.0, 0.0, 0.0, 0.0, 0.0, 0.0, 0.0, 0.0, 0.0, 0.0, 0.0, 0.0, 0.0, 0.0, 0.0, 0.0, 0.0, 0.0, 0.0, 0.0, 0.0, 0.0, 0.0, 0.0, 0.0, 0.0, 0.0, 0.0, 0.0, 0.0, 0.0, 0.0, 0.0, 0.0, 0.0, 0.0, 0.0, 0.0, 0.0, 0.0, 0.0, 0.0, 0.0, 0.0, 0.0, 0.0, 0.0, 0.0, 0.0, 0.0, 0.0, 0.0, 0.0, 0.0, 0.0, 0.0, 0.0, 0.0, 0.0, 0.0, 0.0, 0.0, 0.0, 0.0, 0.0, 0.0, 0.0, 0.0, 0.0, 0.0, 0.0, 0.0, 0.0, 0.0, 0.0, 0.0, 0.0, 0.0, 0.0, 0.0, 0.0, 0.0, 0.0, 0.0, 0.0, 0.0, 0.0, 0.0, 0.0, 0.0, 0.0, 0.0, 0.0, 0.0, 0.0, 0.0, 0.0, 0.0, 0.0, 0.0, 0.0, 0.0, 0.0, 0.0, 0.0, 0.0, 0.0, 0.0, 0.0, 0.0, 0.0, 0.0, 0.0, 0.0, 0.0, 0.0, 0.0, 0.0, 0.0, 0.0, 0.0, 0.0, 0.0, 0.0, 0.0, 0.0, 0.0, 0.0, 0.0, 0.0, 0.0, 0.0, 0.0, 0.0, 0.0, 0.0, 0.0, 0.0, 0.0, 0.0, 0.0, 0.0, 0.0, 0.0, 0.0, 0.0, 0.0, 0.0, 0.0, 0.0, 0.0, 0.0, 0.0, 0.0, 0.0, 0.0, 0.0, 0.0, 0.0, 0.0, 0.0, 0.0, 0.0, 0.0, 0.0, 0.0, 0.0, 0.0, 0.0, 0.0, 0.0, 0.0, 0.0, 0.0, 0.0, 0.0, 0.0, 0.0, 0.0, 0.0, 0.0, 0.0, 0.0, 0.0, 0.0, 0.0, 0.0, 0.0, 0.0, 0.0, 0.0, 0.0, 0.0, 0.0, 0.0, 0.0, 0.0, 0.0, 0.0, 0.0, 0.0, 0.0, 0.0, 0.0, 0.0, 0.0, 0.0, 0.0, 0.0, 0.0, 0.0, 0.0, 0.0, 0.0, 0.0, 0.0, 0.0, 0.0, 0.0, 0.0, 0.0, 0.0, 0.0, 0.0, 0.0, 0.0, 0.0, 1.0, 0.0, 1.0, 1.0, 0.0, 1.0, 1.0, 1.0, 1.0, 0.0, 1.0, 0.0, 1.0, 1.0, 0.0, 0.0, 0.0, 1.0, 0.0, 1.0, 0.0, 0.0, 0.0, 1.0, 1.0, 1.0, 1.0, 1.0, 0.0, 1.0, 1.0, 0.0, 0.0, 0.0, 0.0, 0.0, 1.0, 0.0, 1.0, 1.0, 1.0, 1.0, 1.0, 1.0, 1.0, 1.0, 0.0, 0.0, 1.0, 0.0, 1.0, 0.0, 0.0, 0.0, 1.0, 1.0, 0.0, 1.0, 0.0, 1.0, 1.0, 1.0, 0.0, 1.0, 0.0, 0.0, 0.0, 0.0, 0.0, 1.0, 0.0, 0.0, 0.0, 0.0, 0.0, 0.0, 0.0, 0.0, 1.0, 0.0, 1.0, 1.0, 1.0, 1.0, 1.0, 0.0, 1.0, 1.0, 1.0, 1.0, 1.0, 1.0, 1.0, 1.0, 0.0, 1.0, 0.0, 1.0, 0.0, 1.0, 0.0, 1.0, 1.0, 0.0, 1.0, 0.0, 1.0, 0.0, 1.0, 0.0, 1.0, 0.0, 1.0, 0.0, 1.0, 0.0, 1.0, 0.0, 0.0, 1.0, 0.0, 1.0, 0.0, 1.0, 0.0, 1.0, 0.0, 0.0, 0.0, 0.0, 0.0, 0.0, 0.0, 0.0, 0.0, 0.0, 0.0, 0.0, 0.0, 0.0, 0.0, 0.0, 0.0, 0.0, 0.0, 0.0, 0.0, 0.0, 0.0, 0.0, 0.0, 0.0, 0.0, 0.0, 0.0, 0.0, 0.0, 0.0, 0.0, 0.0, 0.0, 0.0, 0.0, 0.0, 0.0, 0.0, 0.0, 0.0, 0.0, 0.0, 0.0, 0.0, 0.0, 0.0, 0.0, 0.0, 0.0, 0.0, 0.0, 0.0, 0.0, 0.0, 0.0, 0.0, 0.0, 0.0, 0.0, 0.0, 0.0, 0.0, 0.0, 0.0, 0.0, 0.0, 0.0, 0.0, 0.0, 0.0, 0.0, 0.0, 0.0, 0.0, 0.0, 0.0, 0.0, 0.0, 0.0, 0.0, 0.0, 0.0, 0.0, 0.0, 0.0, 0.0, 0.0, 0.0, 0.0, 0.0, 0.0, 0.0, 0.0, 0.0, 0.0, 0.0, 0.0, 0.0, 0.0, 0.0, 0.0, 0.0, 0.0, 0.0, 0.0, 0.0, 0.0, 0.0, 0.0, 0.0, 0.0, 0.0, 0.0, 0.0, 0.0, 0.0, 0.0, 0.0, 0.0, 0.0, 0.0, 0.0, 0.0, 0.0, 0.0, 0.0, 0.0, 0.0, 0.0, 0.0, 0.0, 0.0, 0.0, 0.0, 0.0, 0.0, 0.0, 0.0, 0.0, 0.0, 0.0, 0.0, 0.0, 0.0, 0.0, 0.0, 0.0, 0.0, 0.0, 0.0, 0.0, 0.0, 0.0, 0.0, 0.0, 0.0, 0.0, 0.0, 0.0, 0.0, 0.0, 0.0, 0.0, 0.0, 0.0, 0.0, 0.0, 0.0, 0.0, 0.0, 0.0, 0.0, 0.0, 0.0, 0.0, 0.0, 0.0, 0.0, 0.0, 0.0, 0.0, 0.0, 0.0, 0.0, 0.0, 0.0, 0.0, 0.0, 0.0, 0.0, 0.0, 0.0, 0.0, 0.0, 0.0, 0.0, 0.0, 0.0, 0.0, 0.0, 0.0, 0.0, 0.0, 0.0, 0.0, 0.0, 0.0, 0.0, 0.0, 0.0, 0.0, 0.0, 0.0, 0.0, 0.0, 0.0, 0.0, 0.0, 0.0, 0.0, 0.0, 0.0, 0.0, 0.0, 0.0, 0.0, 0.0, 0.0, 0.0, 0.0, 0.0, 0.0, 0.0, 0.0, 0.0, 0.0, 0.0, 0.0, 0.0, 0.0, 0.0, 0.0, 0.0, 0.0, 0.0, 0.0, 0.0, 0.0, 0.0, 0.0, 0.0, 0.0, 0.0, 0.0, 0.0, 0.0, 0.0, 0.0, 0.0, 0.0, 0.0, 0.0, 0.0, 0.0, 0.0, 0.0, 0.0, 0.0, 0.0, 0.0, 0.0, 0.0, 0.0, 0.0, 0.0, 0.0, 0.0, 0.0, 0.0, 0.0, 0.0, 0.0, 0.0, 0.0, 0.0, 0.0, 0.0, 0.0, 0.0, 0.0, 0.0, 0.0, 0.0, 0.0, 0.0, 0.0, 0.0, 0.0, 0.0, 0.0, 0.0, 0.0, 0.0, 0.0, 0.0, 0.0, 0.0, 0.0, 0.0, 0.0, 0.0, 0.0, 0.0, 0.0, 0.0, 0.0, 0.0, 0.0, 0.0, 0.0, 0.0, 0.0, 0.0, 0.0, 0.0, 0.0, 0.0, 0.0, 0.0, 0.0, 0.0, 0.0, 0.0, 0.0, 0.0, 0.0, 0.0, 0.0, 0.0, 0.0, 0.0, 0.0, 0.0, 0.0, 0.0, 0.0, 0.0, 0.0, 0.0, 0.0, 0.0, 0.0, 0.0, 0.0, 0.0, 0.0, 0.0, 0.0, 0.0, 0.0, 0.0, 0.0, 0.0, 0.0, 0.0, 0.0, 0.0, 0.0, 0.0, 0.0, 0.0, 0.0, 0.0, 0.0, 0.0, 0.0, 0.0, 0.0, 0.0, 0.0, 0.0, 0.0, 0.0, 0.0, 0.0, 0.0, 0.0, 0.0, 0.0, 0.0, 0.0, 0.0, 0.0, 0.0, 0.0, 0.0, 0.0, 0.0, 0.0, 0.0, 0.0, 0.0, 0.0, 0.0, 0.0, 0.0, 0.0, 0.0, 0.0, 0.0, 0.0, 0.0, 0.0, 0.0, 0.0, 0.0, 0.0, 0.0, 0.0, 0.0, 0.0, 0.0, 0.0, 0.0, 0.0, 0.0, 0.0, 0.0, 0.0, 0.0, 0.0, 0.0, 0.0, 0.0, 0.0, 0.0, 0.0, 0.0, 0.0, 0.0, 0.0, 0.0, 0.0, 0.0, 0.0, 0.0, 0.0, 0.0, 0.0, 0.0, 0.0, 0.0, 0.0, 0.0, 0.0, 0.0, 0.0, 0.0, 0.0, 0.0, 0.0, 0.0, 0.0, 0.0, 0.0, 0.0, 0.0, 0.0, 0.0, 0.0, 0.0, 0.0, 0.0, 0.0, 0.0, 0.0, 0.0, 0.0, 0.0, 0.0, 0.0, 0.0, 0.0, 0.0, 0.0, 0.0, 0.0, 0.0, 0.0, 0.0, 0.0, 0.0, 0.0, 0.0, 0.0, 0.0, 0.0, 0.0, 0.0, 0.0, 0.0, 0.0, 0.0, 0.0, 0.0, 0.0, 0.0, 0.0, 0.0, 0.0, 0.0, 0.0, 0.0, 0.0, 0.0, 0.0, 0.0, 0.0, 0.0, 0.0, 0.0, 0.0, 0.0, 0.0, 0.0, 0.0, 0.0, 0.0, 0.0, 0.0, 0.0, 0.0, 0.0, 0.0, 0.0, 0.0, 0.0, 0.0, 0.0, 0.0, 0.0, 0.0, 0.0, 0.0, 0.0, 0.0, 0.0, 0.0, 0.0, 0.0, 0.0, 0.0, 0.0, 0.0, 0.0, 0.0, 0.0, 0.0, 0.0, 0.0, 0.0, 0.0, 0.0, 0.0, 0.0, 0.0, 0.0, 0.0, 0.0, 0.0, 0.0, 0.0, 0.0, 0.0, 0.0, 0.0, 0.0, 0.0, 0.0, 0.0, 0.0, 0.0, 0.0, 0.0, 0.0, 0.0, 0.0, 0.0, 0.0, 0.0, 0.0, 0.0, 0.0, 0.0, 0.0, 0.0, 0.0, 0.0, 0.0, 0.0, 0.0, 0.0, 0.0, 0.0, 0.0, 0.0, 0.0, 0.0, 0.0, 0.0, 0.0, 0.0, 0.0, 0.0, 0.0, 0.0, 0.0, 0.0, 0.0, 0.0, 0.0, 0.0, 0.0, 0.0, 0.0, 0.0, 0.0, 0.0, 0.0, 0.0, 0.0, 0.0, 0.0, 0.0, 0.0, 0.0, 0.0, 0.0, 0.0, 0.0, 0.0, 0.0, 0.0, 0.0, 0.0, 0.0, 0.0, 0.0, 0.0, 0.0, 0.0, 0.0, 0.0, 0.0, 0.0, 0.0, 0.0, 0.0, 0.0, 0.0, 0.0, 0.0, 0.0, 0.0, 0.0, 0.0, 0.0, 0.0, 0.0, 0.0, 0.0, 0.0, 0.0, 0.0, 0.0, 0.0, 0.0, 0.0, 0.0, 0.0, 0.0, 0.0, 0.0, 0.0, 0.0, 0.0, 0.0, 0.0, 0.0, 0.0, 0.0, 0.0, 0.0, 0.0, 0.0, 0.0, 0.0, 0.0, 0.0, 0.0, 0.0, 0.0, 0.0, 0.0, 0.0, 0.0, 0.0, 0.0, 0.0, 0.0, 0.0, 0.0, 0.0, 0.0, 0.0, 0.0, 0.0, 0.0, 0.0, 0.0, 0.0, 0.0, 0.0, 0.0, 0.0, 0.0, 0.0, 0.0, 0.0, 0.0, 0.0, 0.0, 0.0, 0.0, 0.0, 0.0, 0.0, 0.0, 0.0, 0.0, 0.0, 0.0, 0.0, 0.0, 0.0, 0.0, 0.0, 0.0, 0.0, 0.0, 0.0, 0.0, 0.0, 0.0, 0.0, 0.0, 0.0, 0.0, 0.0, 0.0, 0.0, 0.0, 0.0, 0.0, 0.0, 0.0, 0.0, 0.0, 0.0, 0.0, 0.0, 0.0, 0.0, 0.0, 0.0, 0.0, 0.0, 0.0, 0.0, 0.0, 0.0, 0.0, 0.0, 0.0, 0.0, 0.0, 0.0, 0.0, 0.0, 0.0, 0.0, 0.0, 0.0, 0.0, 0.0, 0.0, 0.0, 0.0, 0.0, 0.0, 0.0, 0.0, 0.0, 0.0, 0.0, 0.0, 0.0, 0.0, 0.0, 0.0, 0.0, 0.0, 0.0, 0.0, 0.0, 0.0, 0.0, 0.0, 0.0, 0.0, 0.0, 0.0, 0.0, 0.0, 0.0, 0.0, 0.0, 0.0, 0.0, 0.0, 0.0, 0.0, 0.0, 0.0, 0.0, 0.0, 0.0, 0.0, 0.0, 0.0, 0.0, 0.0, 0.0, 0.0, 0.0, 0.0, 0.0, 0.0, 0.0, 0.0, 0.0, 0.0, 0.0, 0.0, 0.0, 0.0, 0.0, 0.0, 0.0, 0.0, 0.0, 0.0, 0.0, 0.0, 0.0, 0.0, 0.0, 0.0, 0.0, 0.0, 0.0, 0.0, 0.0, 0.0, 0.0, 0.0, 0.0, 0.0, 0.0, 0.0, 0.0, 0.0, 0.0, 0.0, 0.0, 0.0, 0.0, 0.0, 0.0, 0.0, 0.0, 0.0, 0.0, 0.0, 0.0, 0.0, 0.0, 0.0, 0.0, 0.0, 0.0, 0.0, 0.0, 0.0, 0.0, 0.0, 0.0, 0.0, 0.0, 0.0, 0.0, 0.0, 0.0, 0.0, 0.0, 0.0, 0.0, 0.0, 0.0, 0.0, 0.0, 0.0, 0.0, 0.0, 0.0, 0.0, 0.0, 0.0, 0.0, 0.0, 0.0, 0.0, 0.0, 0.0, 0.0, 0.0, 0.0, 0.0, 0.0, 0.0, 0.0, 0.0, 0.0, 0.0, 0.0, 0.0, 0.0, 0.0, 0.0, 0.0, 0.0, 0.0, 0.0, 0.0, 0.0, 0.0, 0.0, 0.0, 0.0, 0.0, 0.0, 0.0, 0.0, 0.0, 0.0, 0.0, 0.0, 0.0, 0.0, 0.0, 0.0, 0.0, 0.0, 0.0, 0.0, 0.0, 0.0, 0.0, 0.0, 0.0, 0.0, 0.0, 0.0, 0.0, 0.0, 0.0, 0.0, 0.0, 0.0, 0.0, 0.0, 0.0, 0.0, 0.0, 0.0, 0.0, 0.0, 0.0, 0.0, 0.0, 0.0, 0.0, 0.0, 0.0, 0.0, 0.0, 0.0, 0.0, 0.0, 0.0, 0.0, 0.0, 0.0, 0.0, 0.0, 0.0, 0.0, 0.0, 0.0, 0.0, 0.0, 0.0, 0.0, 0.0, 0.0, 0.0, 0.0, 0.0, 0.0, 0.0, 0.0, 0.0, 0.0, 0.0, 0.0, 0.0, 0.0, 0.0, 0.0, 0.0, 0.0, 0.0, 0.0, 0.0, 0.0, 0.0, 0.0, 0.0, 0.0, 0.0, 0.0, 0.0, 0.0, 0.0, 0.0, 0.0, 0.0, 0.0, 0.0, 0.0, 0.0, 0.0, 0.0, 0.0, 0.0, 0.0, 0.0, 0.0, 0.0, 0.0, 0.0, 0.0, 0.0, 0.0, 0.0, 0.0, 0.0, 0.0, 0.0, 0.0, 0.0, 0.0, 0.0, 0.0, 0.0, 0.0, 0.0, 0.0, 0.0, 0.0, 0.0, 0.0, 0.0, 0.0, 0.0, 0.0, 0.0, 0.0, 0.0, 0.0, 0.0, 0.0, 0.0, 0.0, 0.0, 0.0, 0.0, 0.0, 0.0, 0.0, 0.0, 0.0, 0.0, 0.0, 0.0, 0.0, 0.0, 0.0, 0.0, 0.0, 0.0, 0.0, 0.0, 0.0, 0.0, 0.0, 0.0, 0.0, 0.0, 0.0, 0.0, 0.0, 0.0, 0.0, 0.0, 0.0, 0.0, 0.0, 0.0, 0.0, 0.0, 0.0, 0.0, 0.0, 0.0, 0.0, 0.0, 0.0, 0.0, 0.0, 0.0, 0.0, 0.0, 0.0, 0.0, 0.0, 0.0, 0.0, 0.0, 0.0, 0.0, 0.0, 0.0, 0.0, 0.0, 0.0, 0.0, 0.0, 0.0, 0.0, 0.0, 0.0, 0.0, 0.0, 0.0, 0.0, 0.0, 0.0, 0.0, 0.0, 0.0, 0.0, 0.0, 0.0, 0.0, 0.0, 0.0, 0.0, 0.0, 0.0, 0.0, 0.0, 0.0, 0.0, 0.0, 0.0, 0.0, 0.0, 0.0, 0.0, 0.0, 0.0, 0.0, 0.0, 0.0, 0.0, 0.0, 0.0, 0.0, 0.0, 0.0, 0.0, 0.0, 0.0, 0.0, 0.0, 0.0, 0.0, 0.0, 0.0, 0.0, 0.0, 0.0, 0.0, 0.0, 0.0, 0.0, 0.0, 0.0, 0.0, 0.0, 0.0, 0.0, 0.0, 0.0, 0.0, 0.0, 0.0, 0.0, 0.0, 0.0, 0.0, 0.0, 0.0, 0.0, 0.0, 0.0, 0.0, 0.0, 0.0, 0.0, 0.0, 0.0, 0.0, 0.0, 0.0, 0.0, 0.0, 0.0, 0.0, 0.0, 0.0, 0.0, 0.0, 0.0, 0.0, 0.0, 0.0, 0.0, 0.0, 0.0, 0.0, 0.0, 0.0, 0.0, 0.0, 0.0, 0.0, 0.0, 0.0, 0.0, 0.0, 0.0, 0.0, 0.0, 0.0, 0.0, 0.0, 0.0, 0.0, 0.0, 0.0, 0.0, 0.0, 0.0, 0.0, 0.0, 0.0, 0.0, 0.0, 0.0, 0.0, 0.0, 0.0, 0.0, 0.0, 0.0, 0.0, 0.0, 0.0])
me_plane.materials.append(mat_keycap)
me_plane.use_remesh_fix_poles = True
me_plane.use_remesh_preserve_attributes = False
me_plane.update()
me_mesh_001 = bpy.data.meshes.new('Mesh.001')
me_mesh_001.from_pydata([(-23.2, 0.8, 9.585e-17), (-21.91, 0.6854, 9.208e-17), (-19.21, 0.5917, 8.165e-17), (-15.39, 0.5188, 6.59e-17), (-10.73, 0.4667, 4.615e-17), (-5.503, 0.4354, 2.374e-17), (-4.768e-07, 0.425, -1.489e-23), (5.503, 0.4354, -2.374e-17), (10.73, 0.4667, -4.615e-17), (15.39, 0.5188, -6.59e-17), (19.21, 0.5917, -8.165e-17), (21.91, 0.6854, -9.208e-17), (23.2, 0.8, -9.585e-17), (-23.2, 0.8, -16.0), (-21.91, 0.6854, -16.0), (-19.21, 0.5917, -16.0), (-15.39, 0.5188, -16.0), (-10.73, 0.4667, -16.0), (-5.503, 0.4354, -16.0), (-4.768e-07, 0.425, -16.0), (5.503, 0.4354, -16.0), (10.73, 0.4667, -16.0), (15.39, 0.5188, -16.0), (19.21, 0.5917, -16.0), (21.91, 0.6854, -16.0), (23.2, 0.8, -16.0), (-23.2, 2.8, 2.98e-08), (-21.91, 2.685, 2.98e-08), (-19.21, 2.592, 2.98e-08), (-15.39, 2.519, 2.98e-08), (-10.73, 2.467, 2.98e-08), (-5.503, 2.435, 2.98e-08), (-4.287e-07, 2.425, 2.98e-08), (5.503, 2.435, 2.98e-08), (10.73, 2.467, 2.98e-08), (15.39, 2.519, 2.98e-08), (19.21, 2.592, 2.98e-08), (21.91, 2.685, 2.98e-08), (23.2, 2.8, 2.98e-08), (-23.2, 2.8, -16.0), (-21.91, 2.685, -16.0), (-19.21, 2.592, -16.0), (-15.39, 2.519, -16.0), (-10.73, 2.467, -16.0), (-5.503, 2.435, -16.0), (-4.287e-07, 2.425, -16.0), (5.503, 2.435, -16.0), (10.73, 2.467, -16.0), (15.39, 2.519, -16.0), (19.21, 2.592, -16.0), (21.91, 2.685, -16.0), (23.2, 2.8, -16.0)], [], [(2, 15, 16, 3), (9, 22, 23, 10), (6, 19, 20, 7), (3, 16, 17, 4), (10, 23, 24, 11), (0, 13, 14, 1), (7, 20, 21, 8), (4, 17, 18, 5), (11, 24, 25, 12), (1, 14, 15, 2), (8, 21, 22, 9), (5, 18, 19, 6), (28, 29, 42, 41), (35, 36, 49, 48), (32, 33, 46, 45), (29, 30, 43, 42), (36, 37, 50, 49), (26, 27, 40, 39), (33, 34, 47, 46), (30, 31, 44, 43), (37, 38, 51, 50), (27, 28, 41, 40), (34, 35, 48, 47), (31, 32, 45, 44), (14, 13, 39, 40), (5, 6, 32, 31), (22, 21, 47, 48), (15, 14, 40, 41), (6, 7, 33, 32), (23, 22, 48, 49), (12, 25, 51, 38), (16, 15, 41, 42), (7, 8, 34, 33), (24, 23, 49, 50), (0, 1, 27, 26), (17, 16, 42, 43), (8, 9, 35, 34), (25, 24, 50, 51), (1, 2, 28, 27), (18, 17, 43, 44), (9, 10, 36, 35), (2, 3, 29, 28), (19, 18, 44, 45), (10, 11, 37, 36), (3, 4, 30, 29), (20, 19, 45, 46), (13, 0, 26, 39), (11, 12, 38, 37), (4, 5, 31, 30), (21, 20, 46, 47)])
me_mesh_001.materials.append(None)
me_mesh_001.use_remesh_fix_poles = True
me_mesh_001.use_remesh_preserve_attributes = False
me_mesh_001.update()

# ---- curves / text
cu_beziercurve_001 = bpy.data.curves.new('BezierCurve.001', 'CURVE')
cu_beziercurve_001.dimensions = '3D'
_sp = cu_beziercurve_001.splines.new('BEZIER'); _sp.bezier_points.add(1)
_sp.bezier_points.foreach_set('co', [-23.2, 0.8, 9.585e-17, 23.2, 0.8, -9.585e-17])
_sp.bezier_points.foreach_set('handle_left', [-23.89, 0.9715, 9.585e-17, 21.2, 0.3, -9.585e-17])
_sp.bezier_points.foreach_set('handle_right', [-21.2, 0.3, 9.585e-17, 24.17, 1.043, -9.585e-17])
for _p, _l, _r in zip(_sp.bezier_points, ['ALIGNED', 'ALIGNED'], ['ALIGNED', 'ALIGNED']): _p.handle_left_type = _l; _p.handle_right_type = _r
_sp.order_u = 0
_sp.order_v = 0
cu_beziercurve_001.use_path = True
cu_beziercurve_001.fill_mode = 'FULL'

# ---- objects
ob_beziercurve = bpy.data.objects.new('BezierCurve', cu_beziercurve_001)
ob_plane = bpy.data.objects.new('Plane', me_plane)
ob_beziercurve_001 = bpy.data.objects.new('BezierCurve.001', me_mesh_001)

# ---- transforms, parenting, visibility, modifiers, constraints
ob_beziercurve.location = (-5.736e-17, 21.11, 6.082)
ob_beziercurve.rotation_euler = (-0.1658, 0.0, 3.477e-17)
ob_plane.location = (0.0, 0.0, 0.0)
ob_plane.rotation_euler = (1.571, -0.0, 0.0)
_m = ob_plane.modifiers.new('Boolean', 'BOOLEAN')
_m.object = ob_beziercurve_001
ob_beziercurve_001.location = (-5.736e-17, 21.11, 6.082)
ob_beziercurve_001.rotation_euler = (-0.1658, 0.0, 3.477e-17)
_m = ob_beziercurve_001.modifiers.new('Auto Smooth', 'NODES')
_m.node_group = ng_auto_smooth
_gi = [s.identifier for s in ng_auto_smooth.interface.items_tree if s.item_type == 'SOCKET' and s.in_out == 'INPUT']
_m[_gi[1]] = 3.142  # Angle

# ---- collection membership
scene.collection.objects.link(ob_beziercurve)
scene.collection.objects.link(ob_plane)
scene.collection.objects.link(ob_beziercurve_001)

# ---- scene / render settings (as saved in the file)
scene.frame_start = 1; scene.frame_end = 250; scene.frame_set(1)
scene.render.engine = 'BLENDER_EEVEE_NEXT'
scene.cycles.use_denoising = False
scene.cycles.samples = 128
scene.cycles.sampling_pattern = 'TABULATED_SOBOL'
scene.cycles.use_adaptive_sampling = False
scene.cycles.use_light_tree = False
scene.view_settings.view_transform = 'Filmic'
bpy.context.view_layer.update()

# ---- added for rendering (the .blend has no active camera and no usable light): camera, sun
cam_auto = bpy.data.cameras.new('AutoCamera')
cam_auto.lens = 50.0
cam_auto.sensor_width = 36.0
cam_auto.clip_end = 1000.0
ob_auto_camera = bpy.data.objects.new('AutoCamera', cam_auto)
scene.collection.objects.link(ob_auto_camera)
ob_auto_camera.location = (51.9273, -44.3793, 40.9617)
ob_auto_camera.rotation_euler = (1.09748, -7.21219e-08, 0.694738)
scene.camera = ob_auto_camera
light_auto_sun = bpy.data.lights.new('AutoSun', 'SUN')
light_auto_sun.energy = 3.0
light_auto_sun.angle = 0.0523599
ob_auto_sun = bpy.data.objects.new('AutoSun', light_auto_sun)
scene.collection.objects.link(ob_auto_sun)
ob_auto_sun.rotation_euler = (0.872665, 0.174533, 0.523599)
bpy.context.view_layer.update()
